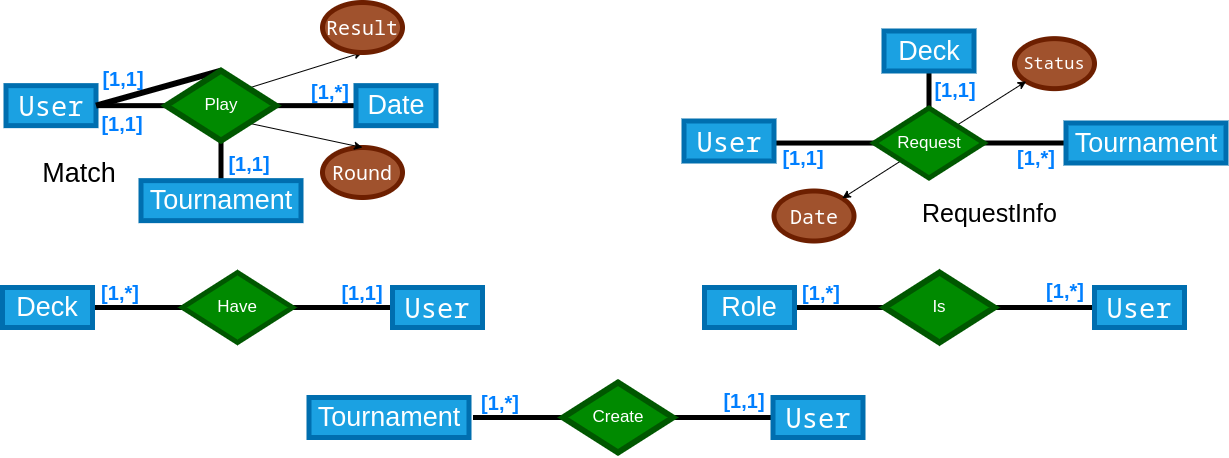

The diagram above was exported from draw.io. Its source (the exported page's mxGraphModel, read from the mxfile embedded in the PNG):
<mxGraphModel dx="1719" dy="586" grid="1" gridSize="10" guides="1" tooltips="1" connect="1" arrows="1" fold="1" page="1" pageScale="1" pageWidth="850" pageHeight="1100" math="0" shadow="0">
  <root>
    <mxCell id="0" />
    <mxCell id="1" parent="0" />
    <mxCell id="2" value="" style="edgeStyle=orthogonalEdgeStyle;rounded=0;orthogonalLoop=1;jettySize=auto;html=1;endArrow=none;endFill=0;strokeWidth=5;" parent="1" source="3" target="20" edge="1">
      <mxGeometry relative="1" as="geometry" />
    </mxCell>
    <mxCell id="3" value="&lt;font style=&quot;font-size: 27px;&quot;&gt;Tournament&lt;/font&gt;" style="rounded=0;whiteSpace=wrap;html=1;fillColor=#1ba1e2;strokeColor=#006EAF;fontColor=#ffffff;strokeWidth=5;" parent="1" vertex="1">
      <mxGeometry x="-491.5" y="258.14" width="160" height="40" as="geometry" />
    </mxCell>
    <mxCell id="4" value="" style="edgeStyle=orthogonalEdgeStyle;rounded=0;orthogonalLoop=1;jettySize=auto;html=1;endArrow=none;endFill=0;strokeWidth=5;" parent="1" source="5" edge="1">
      <mxGeometry relative="1" as="geometry">
        <mxPoint x="-466.5" y="183.13999999999987" as="targetPoint" />
      </mxGeometry>
    </mxCell>
    <mxCell id="5" value="&lt;pre dir=&quot;ltr&quot; style=&quot;text-align: left; line-height: 100%; font-size: 27px;&quot; id=&quot;tw-target-text&quot; data-placeholder=&quot;Traducción&quot; class=&quot;tw-data-text tw-text-large tw-ta&quot;&gt;&lt;font style=&quot;font-size: 27px;&quot;&gt;User&lt;/font&gt;&lt;/pre&gt;" style="rounded=0;whiteSpace=wrap;html=1;fillColor=#1ba1e2;strokeColor=#006EAF;fontColor=#ffffff;strokeWidth=5;" parent="1" vertex="1">
      <mxGeometry x="-626.5" y="163.14" width="90" height="40" as="geometry" />
    </mxCell>
    <mxCell id="6" style="edgeStyle=orthogonalEdgeStyle;rounded=0;orthogonalLoop=1;jettySize=auto;html=1;entryX=1;entryY=0.5;entryDx=0;entryDy=0;endArrow=none;endFill=0;strokeWidth=5;" parent="1" source="7" edge="1">
      <mxGeometry relative="1" as="geometry">
        <mxPoint x="-356.5" y="183.13999999999987" as="targetPoint" />
      </mxGeometry>
    </mxCell>
    <mxCell id="7" value="&lt;font style=&quot;font-size: 27px;&quot;&gt;Date&lt;/font&gt;" style="rounded=0;whiteSpace=wrap;html=1;fillColor=#1ba1e2;strokeColor=#006EAF;fontColor=#ffffff;perimeterSpacing=0;strokeWidth=5;" parent="1" vertex="1">
      <mxGeometry x="-276.5" y="163.14" width="80" height="40" as="geometry" />
    </mxCell>
    <mxCell id="8" style="edgeStyle=orthogonalEdgeStyle;rounded=0;orthogonalLoop=1;jettySize=auto;html=1;exitX=1;exitY=0.5;exitDx=0;exitDy=0;entryX=1;entryY=0.5;entryDx=0;entryDy=0;" parent="1" edge="1">
      <mxGeometry relative="1" as="geometry">
        <mxPoint x="-341.5" y="183.13999999999987" as="sourcePoint" />
        <mxPoint x="-341.5" y="183.13999999999987" as="targetPoint" />
      </mxGeometry>
    </mxCell>
    <mxCell id="9" style="edgeStyle=orthogonalEdgeStyle;rounded=0;orthogonalLoop=1;jettySize=auto;html=1;exitX=0.5;exitY=1;exitDx=0;exitDy=0;" parent="1" edge="1">
      <mxGeometry relative="1" as="geometry">
        <mxPoint x="-396.5" y="218.13999999999987" as="sourcePoint" />
        <mxPoint x="-396.5" y="218.13999999999987" as="targetPoint" />
      </mxGeometry>
    </mxCell>
    <mxCell id="10" style="edgeStyle=orthogonalEdgeStyle;rounded=0;orthogonalLoop=1;jettySize=auto;html=1;exitX=0.5;exitY=1;exitDx=0;exitDy=0;" parent="1" edge="1">
      <mxGeometry relative="1" as="geometry">
        <mxPoint x="-416.5" y="328.1399999999999" as="sourcePoint" />
        <mxPoint x="-416.5" y="328.1399999999999" as="targetPoint" />
      </mxGeometry>
    </mxCell>
    <mxCell id="11" value="&lt;font style=&quot;font-size: 27px;&quot;&gt;Match&lt;/font&gt;" style="text;html=1;strokeColor=none;fillColor=none;align=center;verticalAlign=middle;whiteSpace=wrap;rounded=0;" parent="1" vertex="1">
      <mxGeometry x="-583.5" y="236.14" width="60" height="30" as="geometry" />
    </mxCell>
    <mxCell id="12" value="&lt;pre dir=&quot;ltr&quot; style=&quot;text-align:left&quot; id=&quot;tw-target-text&quot; data-placeholder=&quot;Traducción&quot; class=&quot;tw-data-text tw-text-large tw-ta&quot;&gt;&lt;span style=&quot;font-size: 20px;&quot; lang=&quot;en&quot; class=&quot;Y2IQFc&quot;&gt;Round&lt;/span&gt;&lt;/pre&gt;" style="ellipse;whiteSpace=wrap;html=1;fillColor=#a0522d;strokeColor=#6D1F00;fontColor=#ffffff;strokeWidth=5;" parent="1" vertex="1">
      <mxGeometry x="-310" y="225" width="80" height="50" as="geometry" />
    </mxCell>
    <mxCell id="13" value="&lt;b&gt;&lt;font color=&quot;#007fff&quot; style=&quot;font-size: 20px;&quot;&gt;[1,1]&lt;/font&gt;&lt;/b&gt;" style="text;html=1;strokeColor=none;fillColor=none;align=center;verticalAlign=middle;whiteSpace=wrap;rounded=0;" parent="1" vertex="1">
      <mxGeometry x="-530.5" y="191.14" width="40" height="20" as="geometry" />
    </mxCell>
    <mxCell id="14" value="&lt;b&gt;&lt;font color=&quot;#007fff&quot; style=&quot;font-size: 20px;&quot;&gt;[1,1]&lt;/font&gt;&lt;/b&gt;" style="text;html=1;strokeColor=none;fillColor=none;align=center;verticalAlign=middle;whiteSpace=wrap;rounded=0;" parent="1" vertex="1">
      <mxGeometry x="-529.5" y="146.14" width="40" height="20" as="geometry" />
    </mxCell>
    <mxCell id="15" value="&lt;b&gt;&lt;font color=&quot;#007fff&quot; style=&quot;font-size: 20px;&quot;&gt;[1,*]&lt;/font&gt;&lt;/b&gt;" style="text;html=1;strokeColor=none;fillColor=none;align=center;verticalAlign=middle;whiteSpace=wrap;rounded=0;" parent="1" vertex="1">
      <mxGeometry x="-322.5" y="156.64" width="40" height="25" as="geometry" />
    </mxCell>
    <mxCell id="16" value="&lt;b&gt;&lt;font color=&quot;#007fff&quot; style=&quot;font-size: 20px;&quot;&gt;[1,1]&lt;/font&gt;&lt;/b&gt;" style="text;html=1;strokeColor=none;fillColor=none;align=center;verticalAlign=middle;whiteSpace=wrap;rounded=0;" parent="1" vertex="1">
      <mxGeometry x="-403.5" y="231.14" width="40" height="20" as="geometry" />
    </mxCell>
    <mxCell id="17" value="" style="endArrow=none;html=1;rounded=0;entryX=0.5;entryY=0;entryDx=0;entryDy=0;exitX=1;exitY=0.5;exitDx=0;exitDy=0;targetPerimeterSpacing=1;strokeWidth=6;endSize=5;" parent="1" source="5" edge="1">
      <mxGeometry width="50" height="50" relative="1" as="geometry">
        <mxPoint x="-446.5" y="228.14" as="sourcePoint" />
        <mxPoint x="-411.5" y="148.13999999999987" as="targetPoint" />
      </mxGeometry>
    </mxCell>
    <mxCell id="18" style="edgeStyle=none;html=1;exitX=1;exitY=0;exitDx=0;exitDy=0;entryX=0.5;entryY=1;entryDx=0;entryDy=0;" parent="1" source="20" target="21" edge="1">
      <mxGeometry relative="1" as="geometry" />
    </mxCell>
    <mxCell id="19" style="edgeStyle=none;html=1;exitX=1;exitY=1;exitDx=0;exitDy=0;entryX=0.5;entryY=0;entryDx=0;entryDy=0;" parent="1" source="20" target="12" edge="1">
      <mxGeometry relative="1" as="geometry" />
    </mxCell>
    <mxCell id="20" value="&lt;font style=&quot;font-size: 17px;&quot;&gt;Play&lt;/font&gt;" style="rhombus;whiteSpace=wrap;html=1;fillColor=#008a00;fontColor=#ffffff;strokeColor=#005700;strokeWidth=6;" parent="1" vertex="1">
      <mxGeometry x="-466.5" y="148.14" width="110" height="70" as="geometry" />
    </mxCell>
    <mxCell id="21" value="&lt;pre dir=&quot;ltr&quot; style=&quot;text-align: left; font-size: 11px;&quot; id=&quot;tw-target-text&quot; data-placeholder=&quot;Traducción&quot; class=&quot;tw-data-text tw-text-large tw-ta&quot;&gt;&lt;font style=&quot;font-size: 20px;&quot;&gt;Result&lt;/font&gt;&lt;/pre&gt;" style="ellipse;whiteSpace=wrap;html=1;fillColor=#a0522d;strokeColor=#6D1F00;fontColor=#ffffff;strokeWidth=5;" parent="1" vertex="1">
      <mxGeometry x="-310" y="80" width="80" height="50" as="geometry" />
    </mxCell>
    <mxCell id="22" value="&lt;pre dir=&quot;ltr&quot; style=&quot;text-align: left; font-size: 11px;&quot; id=&quot;tw-target-text&quot; data-placeholder=&quot;Traducción&quot; class=&quot;tw-data-text tw-text-large tw-ta&quot;&gt;&lt;font style=&quot;font-size: 20px;&quot;&gt;Date&lt;/font&gt;&lt;/pre&gt;" style="ellipse;whiteSpace=wrap;html=1;fillColor=#a0522d;strokeColor=#6D1F00;fontColor=#ffffff;strokeWidth=5;" parent="1" vertex="1">
      <mxGeometry x="141.5" y="268.5" width="80" height="50" as="geometry" />
    </mxCell>
    <mxCell id="23" value="&lt;pre dir=&quot;ltr&quot; style=&quot;text-align: left; font-size: 11px;&quot; id=&quot;tw-target-text&quot; data-placeholder=&quot;Traducción&quot; class=&quot;tw-data-text tw-text-large tw-ta&quot;&gt;&lt;font style=&quot;font-size: 17px;&quot;&gt;Status&lt;/font&gt;&lt;br&gt;&lt;/pre&gt;" style="ellipse;whiteSpace=wrap;html=1;fillColor=#a0522d;strokeColor=#6D1F00;fontColor=#ffffff;strokeWidth=5;" parent="1" vertex="1">
      <mxGeometry x="382" y="116.14" width="80" height="50" as="geometry" />
    </mxCell>
    <mxCell id="24" style="edgeStyle=orthogonalEdgeStyle;rounded=0;orthogonalLoop=1;jettySize=auto;html=1;exitX=0.5;exitY=1;exitDx=0;exitDy=0;" parent="1" edge="1">
      <mxGeometry relative="1" as="geometry">
        <mxPoint x="322.50000000000045" y="322.5" as="sourcePoint" />
        <mxPoint x="322.50000000000045" y="322.5" as="targetPoint" />
      </mxGeometry>
    </mxCell>
    <mxCell id="25" value="" style="edgeStyle=orthogonalEdgeStyle;rounded=0;orthogonalLoop=1;jettySize=auto;html=1;strokeWidth=5;endArrow=none;endFill=0;" parent="1" target="32" edge="1">
      <mxGeometry relative="1" as="geometry">
        <mxPoint x="139.5" y="220.53703703703718" as="sourcePoint" />
      </mxGeometry>
    </mxCell>
    <mxCell id="26" value="" style="edgeStyle=orthogonalEdgeStyle;rounded=0;orthogonalLoop=1;jettySize=auto;html=1;strokeWidth=5;endArrow=none;endFill=0;" parent="1" source="27" target="32" edge="1">
      <mxGeometry relative="1" as="geometry" />
    </mxCell>
    <mxCell id="27" value="&lt;font style=&quot;font-size: 27px;&quot;&gt;Tournament&lt;/font&gt;" style="rounded=0;whiteSpace=wrap;html=1;fillColor=#1ba1e2;strokeColor=#006EAF;fontColor=#ffffff;strokeWidth=5;" parent="1" vertex="1">
      <mxGeometry x="433.5" y="200.5" width="160" height="40" as="geometry" />
    </mxCell>
    <mxCell id="28" style="edgeStyle=orthogonalEdgeStyle;rounded=0;orthogonalLoop=1;jettySize=auto;html=1;exitX=0.5;exitY=1;exitDx=0;exitDy=0;" parent="1" edge="1">
      <mxGeometry relative="1" as="geometry">
        <mxPoint x="433.5" y="155" as="sourcePoint" />
        <mxPoint x="433.5" y="155" as="targetPoint" />
      </mxGeometry>
    </mxCell>
    <mxCell id="29" value="" style="edgeStyle=orthogonalEdgeStyle;rounded=0;orthogonalLoop=1;jettySize=auto;html=1;strokeWidth=5;endArrow=none;endFill=0;" parent="1" source="32" target="51" edge="1">
      <mxGeometry relative="1" as="geometry" />
    </mxCell>
    <mxCell id="30" style="edgeStyle=none;html=1;exitX=1;exitY=0;exitDx=0;exitDy=0;entryX=0;entryY=1;entryDx=0;entryDy=0;" parent="1" source="32" target="23" edge="1">
      <mxGeometry relative="1" as="geometry" />
    </mxCell>
    <mxCell id="31" style="edgeStyle=none;html=1;exitX=0;exitY=1;exitDx=0;exitDy=0;entryX=1;entryY=0;entryDx=0;entryDy=0;" parent="1" source="32" target="22" edge="1">
      <mxGeometry relative="1" as="geometry" />
    </mxCell>
    <mxCell id="32" value="&lt;font style=&quot;font-size: 17px;&quot;&gt;Request&lt;/font&gt; " style="rhombus;whiteSpace=wrap;html=1;fillColor=#008a00;fontColor=#ffffff;strokeColor=#005700;strokeWidth=5;" parent="1" vertex="1">
      <mxGeometry x="241.5" y="185.5" width="110" height="70" as="geometry" />
    </mxCell>
    <mxCell id="33" value="&lt;b&gt;&lt;font color=&quot;#007fff&quot; style=&quot;font-size: 20px;&quot;&gt;[1,1]&lt;/font&gt;&lt;/b&gt;" style="text;html=1;strokeColor=none;fillColor=none;align=center;verticalAlign=middle;whiteSpace=wrap;rounded=0;" parent="1" vertex="1">
      <mxGeometry x="150.5" y="225" width="40" height="20" as="geometry" />
    </mxCell>
    <mxCell id="34" value="&lt;b&gt;&lt;font color=&quot;#007fff&quot; style=&quot;font-size: 20px;&quot;&gt;[1,*]&lt;/font&gt;&lt;/b&gt;" style="text;html=1;strokeColor=none;fillColor=none;align=center;verticalAlign=middle;whiteSpace=wrap;rounded=0;" parent="1" vertex="1">
      <mxGeometry x="383.5" y="222.5" width="40" height="25" as="geometry" />
    </mxCell>
    <mxCell id="35" value="&lt;font style=&quot;font-size: 25px;&quot;&gt;RequestInfo&lt;/font&gt;" style="text;whiteSpace=wrap;html=1;" parent="1" vertex="1">
      <mxGeometry x="287.5" y="268.5" width="110" height="30" as="geometry" />
    </mxCell>
    <mxCell id="36" style="edgeStyle=orthogonalEdgeStyle;rounded=0;orthogonalLoop=1;jettySize=auto;html=1;exitX=1;exitY=0.5;exitDx=0;exitDy=0;entryX=0;entryY=0.5;entryDx=0;entryDy=0;strokeWidth=5;endArrow=none;endFill=0;" parent="1" source="37" target="40" edge="1">
      <mxGeometry relative="1" as="geometry" />
    </mxCell>
    <mxCell id="37" value="&lt;font style=&quot;font-size: 27px;&quot;&gt;Deck&lt;/font&gt;" style="rounded=0;whiteSpace=wrap;html=1;fillColor=#1ba1e2;strokeColor=#006EAF;fontColor=#ffffff;strokeWidth=5;" parent="1" vertex="1">
      <mxGeometry x="-630" y="365" width="90" height="40" as="geometry" />
    </mxCell>
    <mxCell id="38" style="edgeStyle=orthogonalEdgeStyle;rounded=0;orthogonalLoop=1;jettySize=auto;html=1;exitX=0;exitY=0.5;exitDx=0;exitDy=0;entryX=1;entryY=0.5;entryDx=0;entryDy=0;strokeWidth=5;endArrow=none;endFill=0;" parent="1" source="39" target="40" edge="1">
      <mxGeometry relative="1" as="geometry" />
    </mxCell>
    <mxCell id="39" value="&lt;pre dir=&quot;ltr&quot; style=&quot;text-align: left; line-height: 100%; font-size: 27px;&quot; id=&quot;tw-target-text&quot; data-placeholder=&quot;Traducción&quot; class=&quot;tw-data-text tw-text-large tw-ta&quot;&gt;&lt;font style=&quot;font-size: 27px;&quot;&gt;User&lt;/font&gt;&lt;/pre&gt;" style="rounded=0;whiteSpace=wrap;html=1;fillColor=#1ba1e2;strokeColor=#006EAF;fontColor=#ffffff;strokeWidth=5;" parent="1" vertex="1">
      <mxGeometry x="-240" y="365" width="90" height="40" as="geometry" />
    </mxCell>
    <mxCell id="40" value="&lt;font style=&quot;font-size: 17px;&quot;&gt;Have&lt;/font&gt;" style="rhombus;whiteSpace=wrap;html=1;fillColor=#008a00;fontColor=#ffffff;strokeColor=#005700;strokeWidth=5;" parent="1" vertex="1">
      <mxGeometry x="-450" y="350" width="110" height="70" as="geometry" />
    </mxCell>
    <mxCell id="41" value="&lt;b&gt;&lt;font color=&quot;#007fff&quot; style=&quot;font-size: 20px;&quot;&gt;[1,1]&lt;/font&gt;&lt;/b&gt;" style="text;html=1;strokeColor=none;fillColor=none;align=center;verticalAlign=middle;whiteSpace=wrap;rounded=0;" parent="1" vertex="1">
      <mxGeometry x="-290" y="360" width="40" height="20" as="geometry" />
    </mxCell>
    <mxCell id="42" value="&lt;b&gt;&lt;font color=&quot;#007fff&quot; style=&quot;font-size: 20px;&quot;&gt;[1,*]&lt;/font&gt;&lt;/b&gt;" style="text;html=1;strokeColor=none;fillColor=none;align=center;verticalAlign=middle;whiteSpace=wrap;rounded=0;" parent="1" vertex="1">
      <mxGeometry x="-532" y="360" width="40" height="20" as="geometry" />
    </mxCell>
    <mxCell id="43" value="" style="edgeStyle=orthogonalEdgeStyle;rounded=0;orthogonalLoop=1;jettySize=auto;html=1;strokeWidth=5;endArrow=none;endFill=0;" parent="1" source="44" target="47" edge="1">
      <mxGeometry relative="1" as="geometry" />
    </mxCell>
    <mxCell id="44" value="&lt;pre dir=&quot;ltr&quot; style=&quot;text-align: left; line-height: 100%; font-size: 27px;&quot; id=&quot;tw-target-text&quot; data-placeholder=&quot;Traducción&quot; class=&quot;tw-data-text tw-text-large tw-ta&quot;&gt;&lt;font style=&quot;font-size: 27px;&quot;&gt;User&lt;/font&gt;&lt;/pre&gt;" style="rounded=0;whiteSpace=wrap;html=1;fillColor=#1ba1e2;strokeColor=#006EAF;fontColor=#ffffff;strokeWidth=5;" parent="1" vertex="1">
      <mxGeometry x="462" y="365" width="90" height="40" as="geometry" />
    </mxCell>
    <mxCell id="45" value="" style="edgeStyle=orthogonalEdgeStyle;rounded=0;orthogonalLoop=1;jettySize=auto;html=1;endSize=10;endArrow=none;endFill=0;strokeWidth=5;" parent="1" source="46" target="47" edge="1">
      <mxGeometry relative="1" as="geometry" />
    </mxCell>
    <mxCell id="46" value="&lt;font style=&quot;font-size: 27px;&quot;&gt;Role&lt;/font&gt;" style="rounded=0;whiteSpace=wrap;html=1;fillColor=#1ba1e2;strokeColor=#006EAF;fontColor=#ffffff;strokeWidth=5;" parent="1" vertex="1">
      <mxGeometry x="72" y="365" width="90" height="40" as="geometry" />
    </mxCell>
    <mxCell id="47" value="&lt;font style=&quot;font-size: 17px;&quot;&gt;Is&lt;/font&gt;" style="rhombus;whiteSpace=wrap;html=1;fillColor=#008a00;fontColor=#ffffff;strokeColor=#005700;strokeWidth=6;" parent="1" vertex="1">
      <mxGeometry x="252" y="350" width="110" height="70" as="geometry" />
    </mxCell>
    <mxCell id="48" value="&lt;b&gt;&lt;font color=&quot;#007fff&quot; style=&quot;font-size: 20px;&quot;&gt;[1,*]&lt;/font&gt;&lt;/b&gt;" style="text;html=1;strokeColor=none;fillColor=none;align=center;verticalAlign=middle;whiteSpace=wrap;rounded=0;" parent="1" vertex="1">
      <mxGeometry x="169" y="360" width="40" height="20" as="geometry" />
    </mxCell>
    <mxCell id="49" value="&lt;b&gt;&lt;font color=&quot;#007fff&quot; style=&quot;font-size: 20px;&quot;&gt;[1,*]&lt;/font&gt;&lt;/b&gt;" style="text;html=1;strokeColor=none;fillColor=none;align=center;verticalAlign=middle;whiteSpace=wrap;rounded=0;" parent="1" vertex="1">
      <mxGeometry x="413" y="358" width="40" height="20" as="geometry" />
    </mxCell>
    <mxCell id="50" value="&lt;pre dir=&quot;ltr&quot; style=&quot;text-align: left; line-height: 100%; font-size: 27px;&quot; id=&quot;tw-target-text&quot; data-placeholder=&quot;Traducción&quot; class=&quot;tw-data-text tw-text-large tw-ta&quot;&gt;&lt;font style=&quot;font-size: 27px;&quot;&gt;User&lt;/font&gt;&lt;/pre&gt;" style="rounded=0;whiteSpace=wrap;html=1;fillColor=#1ba1e2;strokeColor=#006EAF;fontColor=#ffffff;strokeWidth=5;" parent="1" vertex="1">
      <mxGeometry x="51.5" y="198.5" width="90" height="40" as="geometry" />
    </mxCell>
    <mxCell id="51" value="&lt;font style=&quot;font-size: 27px;&quot;&gt;Deck&lt;/font&gt;" style="rounded=0;whiteSpace=wrap;html=1;fillColor=#1ba1e2;strokeColor=#006EAF;fontColor=#ffffff;strokeWidth=5;" parent="1" vertex="1">
      <mxGeometry x="251.5" y="108.5" width="90" height="40" as="geometry" />
    </mxCell>
    <mxCell id="52" value="&lt;b&gt;&lt;font color=&quot;#007fff&quot; style=&quot;font-size: 20px;&quot;&gt;[1,1]&lt;/font&gt;&lt;/b&gt;" style="text;html=1;strokeColor=none;fillColor=none;align=center;verticalAlign=middle;whiteSpace=wrap;rounded=0;" parent="1" vertex="1">
      <mxGeometry x="302.5" y="156.5" width="40" height="20" as="geometry" />
    </mxCell>
    <mxCell id="53" value="" style="edgeStyle=orthogonalEdgeStyle;rounded=0;orthogonalLoop=1;jettySize=auto;html=1;strokeWidth=5;endArrow=none;endFill=0;" parent="1" source="54" target="56" edge="1">
      <mxGeometry relative="1" as="geometry" />
    </mxCell>
    <mxCell id="54" value="&lt;pre dir=&quot;ltr&quot; style=&quot;text-align: left; line-height: 100%; font-size: 27px;&quot; id=&quot;tw-target-text&quot; data-placeholder=&quot;Traducción&quot; class=&quot;tw-data-text tw-text-large tw-ta&quot;&gt;&lt;font style=&quot;font-size: 27px;&quot;&gt;User&lt;/font&gt;&lt;/pre&gt;" style="rounded=0;whiteSpace=wrap;html=1;fillColor=#1ba1e2;strokeColor=#006EAF;fontColor=#ffffff;strokeWidth=5;" parent="1" vertex="1">
      <mxGeometry x="140.5" y="475" width="90" height="40" as="geometry" />
    </mxCell>
    <mxCell id="55" value="" style="edgeStyle=orthogonalEdgeStyle;rounded=0;orthogonalLoop=1;jettySize=auto;html=1;endSize=10;endArrow=none;endFill=0;strokeWidth=5;" parent="1" target="56" edge="1">
      <mxGeometry relative="1" as="geometry">
        <mxPoint x="-159.5" y="495" as="sourcePoint" />
      </mxGeometry>
    </mxCell>
    <mxCell id="56" value="&lt;font style=&quot;font-size: 17px;&quot;&gt;Create&lt;/font&gt;" style="rhombus;whiteSpace=wrap;html=1;fillColor=#008a00;fontColor=#ffffff;strokeColor=#005700;strokeWidth=6;" parent="1" vertex="1">
      <mxGeometry x="-69.5" y="460" width="110" height="70" as="geometry" />
    </mxCell>
    <mxCell id="57" value="&lt;b&gt;&lt;font color=&quot;#007fff&quot; style=&quot;font-size: 20px;&quot;&gt;[1,*]&lt;/font&gt;&lt;/b&gt;" style="text;html=1;strokeColor=none;fillColor=none;align=center;verticalAlign=middle;whiteSpace=wrap;rounded=0;" parent="1" vertex="1">
      <mxGeometry x="-152.5" y="470" width="40" height="20" as="geometry" />
    </mxCell>
    <mxCell id="58" value="&lt;b&gt;&lt;font color=&quot;#007fff&quot; style=&quot;font-size: 20px;&quot;&gt;[1,1]&lt;/font&gt;&lt;/b&gt;" style="text;html=1;strokeColor=none;fillColor=none;align=center;verticalAlign=middle;whiteSpace=wrap;rounded=0;" parent="1" vertex="1">
      <mxGeometry x="91.5" y="468" width="40" height="20" as="geometry" />
    </mxCell>
    <mxCell id="59" value="&lt;font style=&quot;font-size: 27px;&quot;&gt;Tournament&lt;/font&gt;" style="rounded=0;whiteSpace=wrap;html=1;fillColor=#1ba1e2;strokeColor=#006EAF;fontColor=#ffffff;strokeWidth=5;" parent="1" vertex="1">
      <mxGeometry x="-323.5" y="475" width="160" height="40" as="geometry" />
    </mxCell>
  </root>
</mxGraphModel>